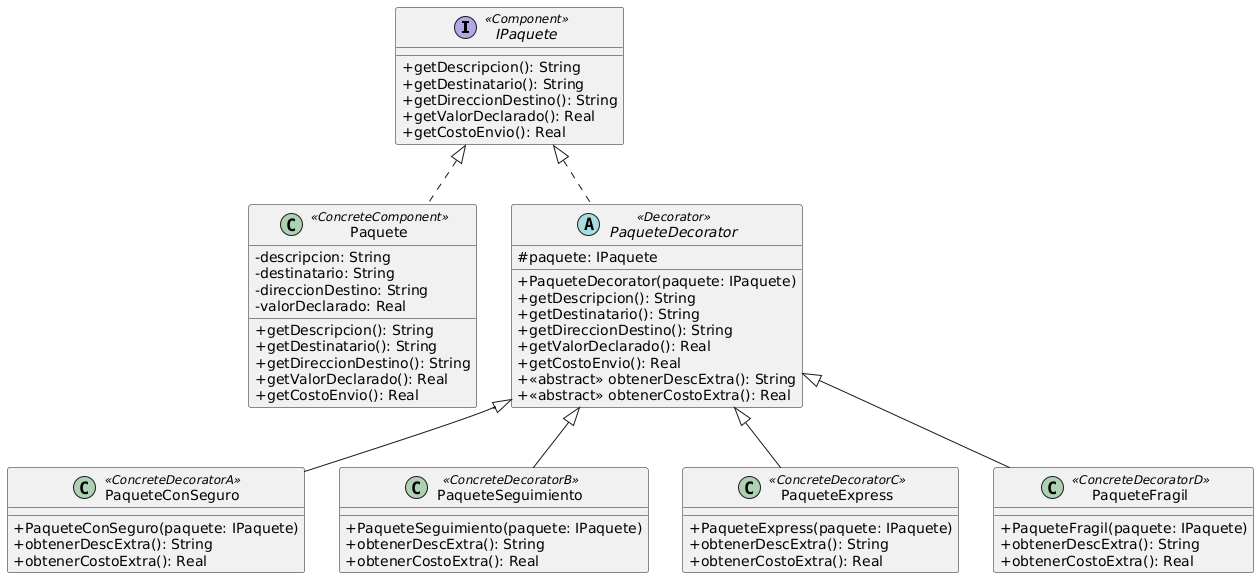

The diagram above was rendered by PlantUML. Its source (embedded in the PNG):
@startuml
skinparam classAttributeIconSize 0

interface IPaquete <<Component>> {
+getDescripcion(): String
+getDestinatario(): String
+getDireccionDestino(): String
+getValorDeclarado(): Real
+getCostoEnvio(): Real
}

class Paquete <<ConcreteComponent>> implements IPaquete {
-descripcion: String
-destinatario: String
-direccionDestino: String
-valorDeclarado: Real
+getDescripcion(): String
+getDestinatario(): String
+getDireccionDestino(): String
+getValorDeclarado(): Real
+getCostoEnvio(): Real
}

abstract PaqueteDecorator <<Decorator>> implements IPaquete {
#paquete: IPaquete
+PaqueteDecorator(paquete: IPaquete)
+getDescripcion(): String
+getDestinatario(): String
+getDireccionDestino(): String
+getValorDeclarado(): Real
+getCostoEnvio(): Real
+<<abstract>> obtenerDescExtra(): String
+<<abstract>> obtenerCostoExtra(): Real
}

class PaqueteConSeguro <<ConcreteDecoratorA>> extends PaqueteDecorator {
+PaqueteConSeguro(paquete: IPaquete)
+obtenerDescExtra(): String
+obtenerCostoExtra(): Real
}

class PaqueteSeguimiento <<ConcreteDecoratorB>> extends PaqueteDecorator {
+PaqueteSeguimiento(paquete: IPaquete)
+obtenerDescExtra(): String
+obtenerCostoExtra(): Real
}

class PaqueteExpress <<ConcreteDecoratorC>> extends PaqueteDecorator {
+PaqueteExpress(paquete: IPaquete)
+obtenerDescExtra(): String
+obtenerCostoExtra(): Real
}

class PaqueteFragil <<ConcreteDecoratorD>> extends PaqueteDecorator {
+PaqueteFragil(paquete: IPaquete)
+obtenerDescExtra(): String
+obtenerCostoExtra(): Real
}
@enduml